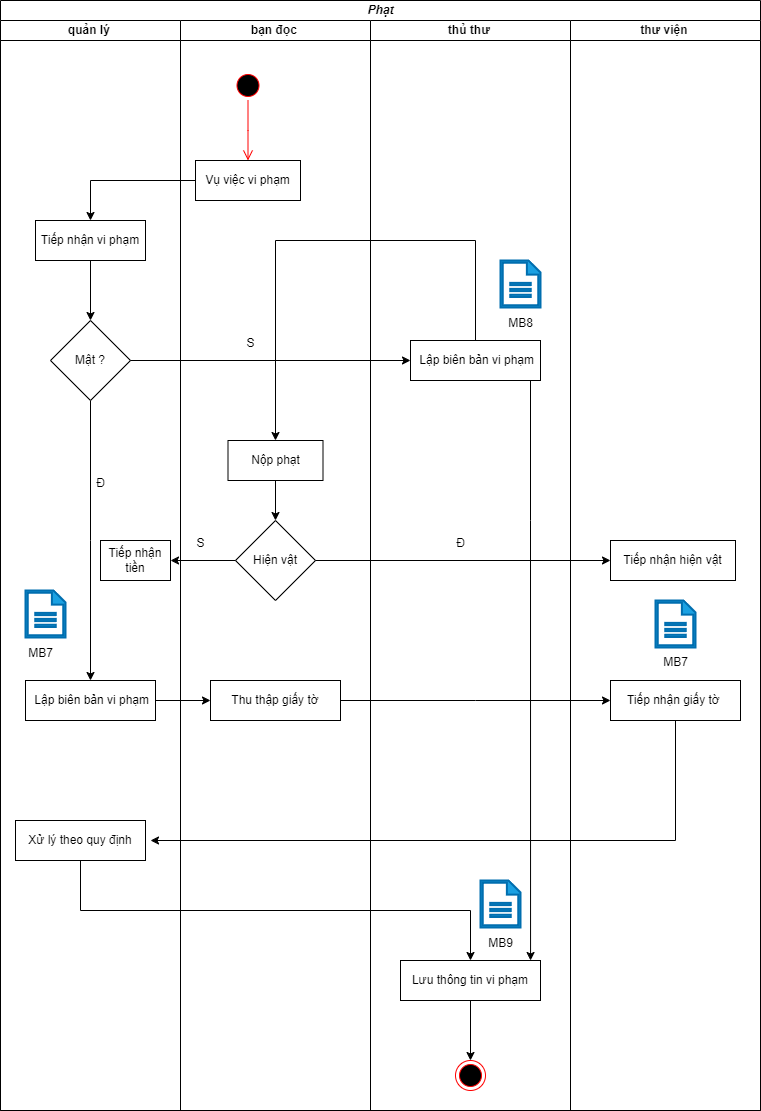

The diagram above was exported from draw.io. Its source (the exported page's mxGraphModel, read from the mxfile embedded in the PNG):
<mxGraphModel dx="1963" dy="519" grid="1" gridSize="10" guides="1" tooltips="1" connect="1" arrows="1" fold="1" page="1" pageScale="1" pageWidth="1169" pageHeight="1654" math="0" shadow="0">
  <root>
    <mxCell id="0" />
    <mxCell id="1" parent="0" />
    <mxCell id="_rTP5l3j2n_SjKUnLa6I-1" value="&lt;b&gt;&lt;i&gt;Phạt&lt;/i&gt;&lt;/b&gt;" style="swimlane;childLayout=stackLayout;resizeParent=1;resizeParentMax=0;startSize=20;html=1;" parent="1" vertex="1">
      <mxGeometry x="-940" y="140" width="760" height="1110" as="geometry" />
    </mxCell>
    <mxCell id="_rTP5l3j2n_SjKUnLa6I-10" value="&lt;b&gt;quản lý&amp;nbsp;&lt;/b&gt;" style="swimlane;startSize=20;html=1;" parent="_rTP5l3j2n_SjKUnLa6I-1" vertex="1">
      <mxGeometry y="20" width="180" height="1090" as="geometry" />
    </mxCell>
    <mxCell id="CWiafWFLfAF2ss1B6hRn-20" style="edgeStyle=orthogonalEdgeStyle;rounded=0;orthogonalLoop=1;jettySize=auto;html=1;entryX=0.5;entryY=0;entryDx=0;entryDy=0;" parent="_rTP5l3j2n_SjKUnLa6I-10" source="g8tizbKliDrI45WZy2iT-2" target="CWiafWFLfAF2ss1B6hRn-1" edge="1">
      <mxGeometry relative="1" as="geometry" />
    </mxCell>
    <mxCell id="g8tizbKliDrI45WZy2iT-2" value="Tiếp nhận vi phạm" style="rounded=0;whiteSpace=wrap;html=1;" parent="_rTP5l3j2n_SjKUnLa6I-10" vertex="1">
      <mxGeometry x="35" y="200" width="110" height="40" as="geometry" />
    </mxCell>
    <mxCell id="CWiafWFLfAF2ss1B6hRn-31" style="edgeStyle=orthogonalEdgeStyle;rounded=0;orthogonalLoop=1;jettySize=auto;html=1;" parent="_rTP5l3j2n_SjKUnLa6I-10" source="CWiafWFLfAF2ss1B6hRn-1" edge="1">
      <mxGeometry relative="1" as="geometry">
        <mxPoint x="90" y="660" as="targetPoint" />
      </mxGeometry>
    </mxCell>
    <mxCell id="CWiafWFLfAF2ss1B6hRn-1" value="Mật ?" style="rhombus;whiteSpace=wrap;html=1;" parent="_rTP5l3j2n_SjKUnLa6I-10" vertex="1">
      <mxGeometry x="50" y="300" width="80" height="80" as="geometry" />
    </mxCell>
    <mxCell id="CWiafWFLfAF2ss1B6hRn-18" value="Tiếp nhận tiền" style="rounded=0;whiteSpace=wrap;html=1;" parent="_rTP5l3j2n_SjKUnLa6I-10" vertex="1">
      <mxGeometry x="100" y="520" width="70" height="40" as="geometry" />
    </mxCell>
    <mxCell id="CWiafWFLfAF2ss1B6hRn-33" value="&amp;nbsp;Lập biên bản vi phạm" style="rounded=0;whiteSpace=wrap;html=1;" parent="_rTP5l3j2n_SjKUnLa6I-10" vertex="1">
      <mxGeometry x="25" y="660" width="130" height="40" as="geometry" />
    </mxCell>
    <mxCell id="CWiafWFLfAF2ss1B6hRn-39" value="Xử lý theo quy định" style="rounded=0;whiteSpace=wrap;html=1;" parent="_rTP5l3j2n_SjKUnLa6I-10" vertex="1">
      <mxGeometry x="15" y="800" width="130" height="40" as="geometry" />
    </mxCell>
    <mxCell id="Cmsj0uW0uUrzdG8TB-Oo-5" value="" style="sketch=0;pointerEvents=1;shadow=0;html=1;strokeColor=#006EAF;fillColor=#1ba1e2;labelPosition=center;verticalLabelPosition=bottom;verticalAlign=top;outlineConnect=0;align=center;shape=mxgraph.office.concepts.document;fontColor=#ffffff;strokeWidth=2;" parent="_rTP5l3j2n_SjKUnLa6I-10" vertex="1">
      <mxGeometry x="25" y="570" width="40" height="47" as="geometry" />
    </mxCell>
    <mxCell id="_rTP5l3j2n_SjKUnLa6I-2" value="&lt;b&gt;bạn đọc&amp;nbsp;&lt;/b&gt;" style="swimlane;startSize=20;html=1;" parent="_rTP5l3j2n_SjKUnLa6I-1" vertex="1">
      <mxGeometry x="180" y="20" width="190" height="1090" as="geometry" />
    </mxCell>
    <mxCell id="1p8v2ruZP8z8YICIllHG-1" value="" style="ellipse;html=1;shape=startState;fillColor=#000000;strokeColor=#ff0000;" parent="_rTP5l3j2n_SjKUnLa6I-2" vertex="1">
      <mxGeometry x="52.499999999999545" y="50" width="30" height="30" as="geometry" />
    </mxCell>
    <mxCell id="1p8v2ruZP8z8YICIllHG-2" value="" style="edgeStyle=orthogonalEdgeStyle;html=1;verticalAlign=bottom;endArrow=open;endSize=8;strokeColor=#ff0000;rounded=0;" parent="_rTP5l3j2n_SjKUnLa6I-2" source="1p8v2ruZP8z8YICIllHG-1" edge="1">
      <mxGeometry relative="1" as="geometry">
        <mxPoint x="67.49999999999955" y="140" as="targetPoint" />
      </mxGeometry>
    </mxCell>
    <mxCell id="g8tizbKliDrI45WZy2iT-1" value="Vụ việc vi phạm" style="rounded=0;whiteSpace=wrap;html=1;" parent="_rTP5l3j2n_SjKUnLa6I-2" vertex="1">
      <mxGeometry x="15" y="140" width="105" height="40" as="geometry" />
    </mxCell>
    <mxCell id="CWiafWFLfAF2ss1B6hRn-25" style="edgeStyle=orthogonalEdgeStyle;rounded=0;orthogonalLoop=1;jettySize=auto;html=1;entryX=0.5;entryY=0;entryDx=0;entryDy=0;" parent="_rTP5l3j2n_SjKUnLa6I-2" source="g8tizbKliDrI45WZy2iT-4" target="CWiafWFLfAF2ss1B6hRn-2" edge="1">
      <mxGeometry relative="1" as="geometry" />
    </mxCell>
    <mxCell id="g8tizbKliDrI45WZy2iT-4" value="Nộp phạt" style="rounded=0;whiteSpace=wrap;html=1;" parent="_rTP5l3j2n_SjKUnLa6I-2" vertex="1">
      <mxGeometry x="47.5" y="420" width="95" height="40" as="geometry" />
    </mxCell>
    <mxCell id="CWiafWFLfAF2ss1B6hRn-2" value="Hiện vật" style="rhombus;whiteSpace=wrap;html=1;" parent="_rTP5l3j2n_SjKUnLa6I-2" vertex="1">
      <mxGeometry x="55" y="500" width="80" height="80" as="geometry" />
    </mxCell>
    <mxCell id="CWiafWFLfAF2ss1B6hRn-36" style="edgeStyle=orthogonalEdgeStyle;rounded=0;orthogonalLoop=1;jettySize=auto;html=1;" parent="_rTP5l3j2n_SjKUnLa6I-2" source="CWiafWFLfAF2ss1B6hRn-34" edge="1">
      <mxGeometry relative="1" as="geometry">
        <mxPoint x="430" y="680" as="targetPoint" />
      </mxGeometry>
    </mxCell>
    <mxCell id="CWiafWFLfAF2ss1B6hRn-34" value="Thu thập giấy tờ" style="rounded=0;whiteSpace=wrap;html=1;" parent="_rTP5l3j2n_SjKUnLa6I-2" vertex="1">
      <mxGeometry x="30" y="660" width="130" height="40" as="geometry" />
    </mxCell>
    <mxCell id="_rTP5l3j2n_SjKUnLa6I-3" value="&lt;b&gt;thủ thư&amp;nbsp;&lt;/b&gt;" style="swimlane;startSize=20;html=1;" parent="_rTP5l3j2n_SjKUnLa6I-1" vertex="1">
      <mxGeometry x="370" y="20" width="200" height="1090" as="geometry" />
    </mxCell>
    <mxCell id="g8tizbKliDrI45WZy2iT-3" value="&amp;nbsp;Lập biên bản vi phạm" style="rounded=0;whiteSpace=wrap;html=1;" parent="_rTP5l3j2n_SjKUnLa6I-3" vertex="1">
      <mxGeometry x="40" y="320" width="130" height="40" as="geometry" />
    </mxCell>
    <mxCell id="BUg8mIAcS5_MmoLsoxdV-2" style="edgeStyle=orthogonalEdgeStyle;rounded=0;orthogonalLoop=1;jettySize=auto;html=1;entryX=0.5;entryY=0;entryDx=0;entryDy=0;" parent="_rTP5l3j2n_SjKUnLa6I-3" source="g8tizbKliDrI45WZy2iT-6" target="BUg8mIAcS5_MmoLsoxdV-1" edge="1">
      <mxGeometry relative="1" as="geometry" />
    </mxCell>
    <mxCell id="g8tizbKliDrI45WZy2iT-6" value="Lưu thông tin vi phạm" style="rounded=0;whiteSpace=wrap;html=1;" parent="_rTP5l3j2n_SjKUnLa6I-3" vertex="1">
      <mxGeometry x="30" y="940" width="140" height="40" as="geometry" />
    </mxCell>
    <mxCell id="CWiafWFLfAF2ss1B6hRn-30" style="edgeStyle=orthogonalEdgeStyle;rounded=0;orthogonalLoop=1;jettySize=auto;html=1;entryX=0.929;entryY=0;entryDx=0;entryDy=0;entryPerimeter=0;" parent="_rTP5l3j2n_SjKUnLa6I-3" source="g8tizbKliDrI45WZy2iT-3" target="g8tizbKliDrI45WZy2iT-6" edge="1">
      <mxGeometry relative="1" as="geometry">
        <Array as="points">
          <mxPoint x="160" y="500" />
          <mxPoint x="160" y="500" />
        </Array>
      </mxGeometry>
    </mxCell>
    <mxCell id="BUg8mIAcS5_MmoLsoxdV-1" value="" style="ellipse;html=1;shape=endState;fillColor=#000000;strokeColor=#ff0000;" parent="_rTP5l3j2n_SjKUnLa6I-3" vertex="1">
      <mxGeometry x="85" y="1040" width="30" height="30" as="geometry" />
    </mxCell>
    <mxCell id="Cmsj0uW0uUrzdG8TB-Oo-1" value="" style="sketch=0;pointerEvents=1;shadow=0;html=1;strokeColor=#006EAF;fillColor=#1ba1e2;labelPosition=center;verticalLabelPosition=bottom;verticalAlign=top;outlineConnect=0;align=center;shape=mxgraph.office.concepts.document;fontColor=#ffffff;strokeWidth=2;" parent="_rTP5l3j2n_SjKUnLa6I-3" vertex="1">
      <mxGeometry x="130" y="240" width="40" height="47" as="geometry" />
    </mxCell>
    <mxCell id="Cmsj0uW0uUrzdG8TB-Oo-3" value="" style="sketch=0;pointerEvents=1;shadow=0;html=1;strokeColor=#006EAF;fillColor=#1ba1e2;labelPosition=center;verticalLabelPosition=bottom;verticalAlign=top;outlineConnect=0;align=center;shape=mxgraph.office.concepts.document;fontColor=#ffffff;strokeWidth=2;" parent="_rTP5l3j2n_SjKUnLa6I-3" vertex="1">
      <mxGeometry x="110" y="860" width="40" height="47" as="geometry" />
    </mxCell>
    <mxCell id="_rTP5l3j2n_SjKUnLa6I-4" value="&lt;b&gt;thư viện&amp;nbsp;&lt;/b&gt;" style="swimlane;startSize=20;html=1;" parent="_rTP5l3j2n_SjKUnLa6I-1" vertex="1">
      <mxGeometry x="570" y="20" width="190" height="1090" as="geometry" />
    </mxCell>
    <mxCell id="g8tizbKliDrI45WZy2iT-5" value="Tiếp nhận hiện vật" style="rounded=0;whiteSpace=wrap;html=1;" parent="_rTP5l3j2n_SjKUnLa6I-4" vertex="1">
      <mxGeometry x="40" y="520" width="125" height="40" as="geometry" />
    </mxCell>
    <mxCell id="CWiafWFLfAF2ss1B6hRn-38" style="edgeStyle=orthogonalEdgeStyle;rounded=0;orthogonalLoop=1;jettySize=auto;html=1;" parent="_rTP5l3j2n_SjKUnLa6I-4" source="CWiafWFLfAF2ss1B6hRn-37" edge="1">
      <mxGeometry relative="1" as="geometry">
        <mxPoint x="-420" y="820" as="targetPoint" />
        <Array as="points">
          <mxPoint x="105" y="820" />
        </Array>
      </mxGeometry>
    </mxCell>
    <mxCell id="CWiafWFLfAF2ss1B6hRn-37" value="Tiếp nhận giấy tờ&amp;nbsp;" style="rounded=0;whiteSpace=wrap;html=1;" parent="_rTP5l3j2n_SjKUnLa6I-4" vertex="1">
      <mxGeometry x="40" y="660" width="130" height="40" as="geometry" />
    </mxCell>
    <mxCell id="Cmsj0uW0uUrzdG8TB-Oo-7" value="" style="sketch=0;pointerEvents=1;shadow=0;html=1;strokeColor=#006EAF;fillColor=#1ba1e2;labelPosition=center;verticalLabelPosition=bottom;verticalAlign=top;outlineConnect=0;align=center;shape=mxgraph.office.concepts.document;fontColor=#ffffff;strokeWidth=2;" parent="_rTP5l3j2n_SjKUnLa6I-4" vertex="1">
      <mxGeometry x="85" y="580" width="40" height="47" as="geometry" />
    </mxCell>
    <mxCell id="Cmsj0uW0uUrzdG8TB-Oo-8" value="MB7" style="text;html=1;align=center;verticalAlign=middle;resizable=0;points=[];autosize=1;strokeColor=none;fillColor=none;" parent="_rTP5l3j2n_SjKUnLa6I-4" vertex="1">
      <mxGeometry x="80" y="627" width="50" height="30" as="geometry" />
    </mxCell>
    <mxCell id="CWiafWFLfAF2ss1B6hRn-19" style="edgeStyle=orthogonalEdgeStyle;rounded=0;orthogonalLoop=1;jettySize=auto;html=1;entryX=0.5;entryY=0;entryDx=0;entryDy=0;" parent="_rTP5l3j2n_SjKUnLa6I-1" source="g8tizbKliDrI45WZy2iT-1" target="g8tizbKliDrI45WZy2iT-2" edge="1">
      <mxGeometry relative="1" as="geometry" />
    </mxCell>
    <mxCell id="CWiafWFLfAF2ss1B6hRn-21" style="edgeStyle=orthogonalEdgeStyle;rounded=0;orthogonalLoop=1;jettySize=auto;html=1;entryX=0;entryY=0.5;entryDx=0;entryDy=0;" parent="_rTP5l3j2n_SjKUnLa6I-1" source="CWiafWFLfAF2ss1B6hRn-1" target="g8tizbKliDrI45WZy2iT-3" edge="1">
      <mxGeometry relative="1" as="geometry" />
    </mxCell>
    <mxCell id="CWiafWFLfAF2ss1B6hRn-24" style="edgeStyle=orthogonalEdgeStyle;rounded=0;orthogonalLoop=1;jettySize=auto;html=1;entryX=0.5;entryY=0;entryDx=0;entryDy=0;" parent="_rTP5l3j2n_SjKUnLa6I-1" source="g8tizbKliDrI45WZy2iT-3" target="g8tizbKliDrI45WZy2iT-4" edge="1">
      <mxGeometry relative="1" as="geometry">
        <mxPoint x="475" y="240" as="targetPoint" />
        <Array as="points">
          <mxPoint x="475" y="240" />
          <mxPoint x="275" y="240" />
        </Array>
      </mxGeometry>
    </mxCell>
    <mxCell id="CWiafWFLfAF2ss1B6hRn-26" style="edgeStyle=orthogonalEdgeStyle;rounded=0;orthogonalLoop=1;jettySize=auto;html=1;entryX=0;entryY=0.5;entryDx=0;entryDy=0;" parent="_rTP5l3j2n_SjKUnLa6I-1" source="CWiafWFLfAF2ss1B6hRn-2" target="g8tizbKliDrI45WZy2iT-5" edge="1">
      <mxGeometry relative="1" as="geometry" />
    </mxCell>
    <mxCell id="CWiafWFLfAF2ss1B6hRn-28" style="edgeStyle=orthogonalEdgeStyle;rounded=0;orthogonalLoop=1;jettySize=auto;html=1;entryX=1;entryY=0.5;entryDx=0;entryDy=0;" parent="_rTP5l3j2n_SjKUnLa6I-1" source="CWiafWFLfAF2ss1B6hRn-2" target="CWiafWFLfAF2ss1B6hRn-18" edge="1">
      <mxGeometry relative="1" as="geometry" />
    </mxCell>
    <mxCell id="CWiafWFLfAF2ss1B6hRn-35" style="edgeStyle=orthogonalEdgeStyle;rounded=0;orthogonalLoop=1;jettySize=auto;html=1;entryX=0;entryY=0.5;entryDx=0;entryDy=0;" parent="_rTP5l3j2n_SjKUnLa6I-1" source="CWiafWFLfAF2ss1B6hRn-33" target="CWiafWFLfAF2ss1B6hRn-34" edge="1">
      <mxGeometry relative="1" as="geometry" />
    </mxCell>
    <mxCell id="CWiafWFLfAF2ss1B6hRn-40" style="edgeStyle=orthogonalEdgeStyle;rounded=0;orthogonalLoop=1;jettySize=auto;html=1;exitX=0.5;exitY=1;exitDx=0;exitDy=0;entryX=0.5;entryY=0;entryDx=0;entryDy=0;" parent="_rTP5l3j2n_SjKUnLa6I-1" source="CWiafWFLfAF2ss1B6hRn-39" target="g8tizbKliDrI45WZy2iT-6" edge="1">
      <mxGeometry relative="1" as="geometry" />
    </mxCell>
    <mxCell id="CWiafWFLfAF2ss1B6hRn-22" value="S" style="text;html=1;align=center;verticalAlign=middle;resizable=0;points=[];autosize=1;strokeColor=none;fillColor=none;" parent="1" vertex="1">
      <mxGeometry x="-705" y="468" width="30" height="30" as="geometry" />
    </mxCell>
    <mxCell id="CWiafWFLfAF2ss1B6hRn-27" value="Đ" style="text;html=1;align=center;verticalAlign=middle;resizable=0;points=[];autosize=1;strokeColor=none;fillColor=none;" parent="1" vertex="1">
      <mxGeometry x="-495" y="668" width="30" height="30" as="geometry" />
    </mxCell>
    <mxCell id="CWiafWFLfAF2ss1B6hRn-29" value="S" style="text;html=1;align=center;verticalAlign=middle;resizable=0;points=[];autosize=1;strokeColor=none;fillColor=none;" parent="1" vertex="1">
      <mxGeometry x="-755" y="668" width="30" height="30" as="geometry" />
    </mxCell>
    <mxCell id="CWiafWFLfAF2ss1B6hRn-32" value="Đ" style="text;html=1;align=center;verticalAlign=middle;resizable=0;points=[];autosize=1;strokeColor=none;fillColor=none;" parent="1" vertex="1">
      <mxGeometry x="-855" y="608" width="30" height="30" as="geometry" />
    </mxCell>
    <mxCell id="Cmsj0uW0uUrzdG8TB-Oo-2" value="MB8" style="text;html=1;align=center;verticalAlign=middle;resizable=0;points=[];autosize=1;strokeColor=none;fillColor=none;" parent="1" vertex="1">
      <mxGeometry x="-445" y="448" width="50" height="30" as="geometry" />
    </mxCell>
    <mxCell id="Cmsj0uW0uUrzdG8TB-Oo-4" value="MB9" style="text;html=1;align=center;verticalAlign=middle;resizable=0;points=[];autosize=1;strokeColor=none;fillColor=none;" parent="1" vertex="1">
      <mxGeometry x="-465" y="1068" width="50" height="30" as="geometry" />
    </mxCell>
    <mxCell id="Cmsj0uW0uUrzdG8TB-Oo-6" value="MB7" style="text;html=1;align=center;verticalAlign=middle;resizable=0;points=[];autosize=1;strokeColor=none;fillColor=none;" parent="1" vertex="1">
      <mxGeometry x="-925" y="778" width="50" height="30" as="geometry" />
    </mxCell>
  </root>
</mxGraphModel>